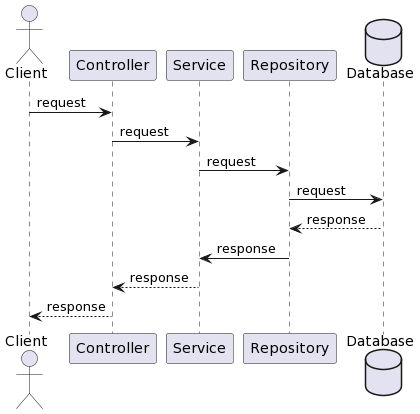

The diagram above was rendered by PlantUML. Its source (embedded in the PNG):
@startuml
actor Client as Client
Client -> Controller : request
Controller -> Service : request
Service -> Repository : request
database Database as Database
Repository -> Database : request
Database --> Repository : response
Repository -> Service : response
Service --> Controller : response
Controller --> Client : response
@enduml